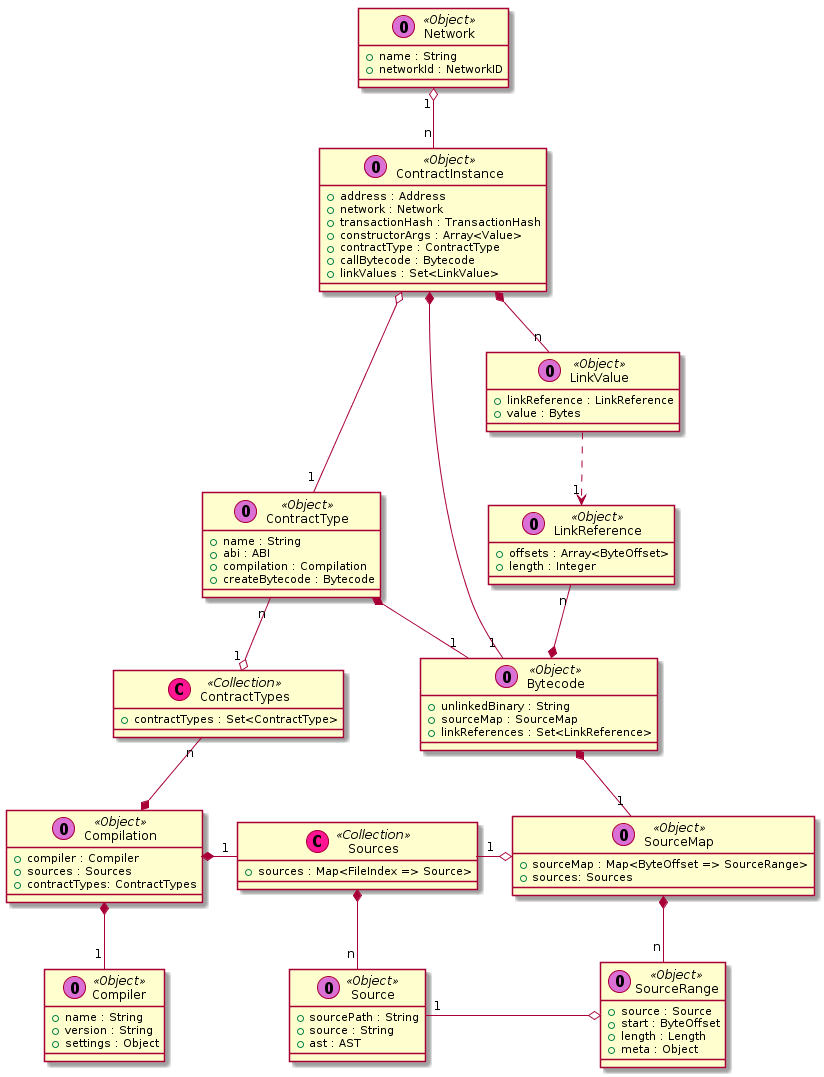

The diagram above was rendered by PlantUML. Its source (embedded in the PNG):
@startuml

class ContractInstance << (O,orchid) Object >> {
 + address : Address
 + network : Network
 + transactionHash : TransactionHash
 + constructorArgs : Array<Value>
 + contractType : ContractType
 + callBytecode : Bytecode
 + linkValues : Set<LinkValue>
}

class ContractType << (O,orchid) Object >> {
 + name : String
 + abi : ABI
 + compilation : Compilation
 + createBytecode : Bytecode
}

class ContractTypes << (C,deeppink) Collection >> {
 + contractTypes : Set<ContractType>
}

class Source << (O,orchid) Object >> {
 + sourcePath : String
 + source : String
 + ast : AST
}

class Sources << (C,deeppink) Collection >> {
 + sources : Map<FileIndex => Source>
}

class Network << (O,orchid) Object >> {
 + name : String
 + networkId : NetworkID
}

class Compilation << (O,orchid) Object >> {
 + compiler : Compiler
 + sources : Sources
 + contractTypes: ContractTypes
}

class Compiler << (O,orchid) Object >> {
 + name : String
 + version : String
 + settings : Object
}

class Bytecode << (O,orchid) Object >> {
 + unlinkedBinary : String
 + sourceMap : SourceMap
 + linkReferences : Set<LinkReference>
}

class SourceMap << (O,orchid) Object >> {
 + sourceMap : Map<ByteOffset => SourceRange>
 + sources: Sources
}

class SourceRange << (O,orchid) Object >> {
 + source : Source
 + start : ByteOffset
 + length : Length
 + meta : Object
}

class LinkValue << (O,orchid) Object >> {
 + linkReference : LinkReference
 + value : Bytes
}

class LinkReference << (O,orchid) Object >> {
 + offsets : Array<ByteOffset>
 + length : Integer
}

Network "1" o-- "n" ContractInstance

ContractInstance o-- "1" ContractType
ContractInstance *-- "1" Bytecode
ContractInstance *-- "n" LinkValue

ContractType "n" --o "1" ContractTypes
ContractType *-- "1" Bytecode


ContractTypes "n" --* Compilation

Compilation *-down- "1" Compiler
Compilation *-right- "1" Sources

Sources *-- "n" Source

Bytecode *-- "1" SourceMap

SourceMap o-left- "1" Sources
SourceMap *-- "n" SourceRange
SourceRange o-left- "1" Source

LinkReference "n" --* Bytecode

LinkValue ..> "1" LinkReference

@enduml